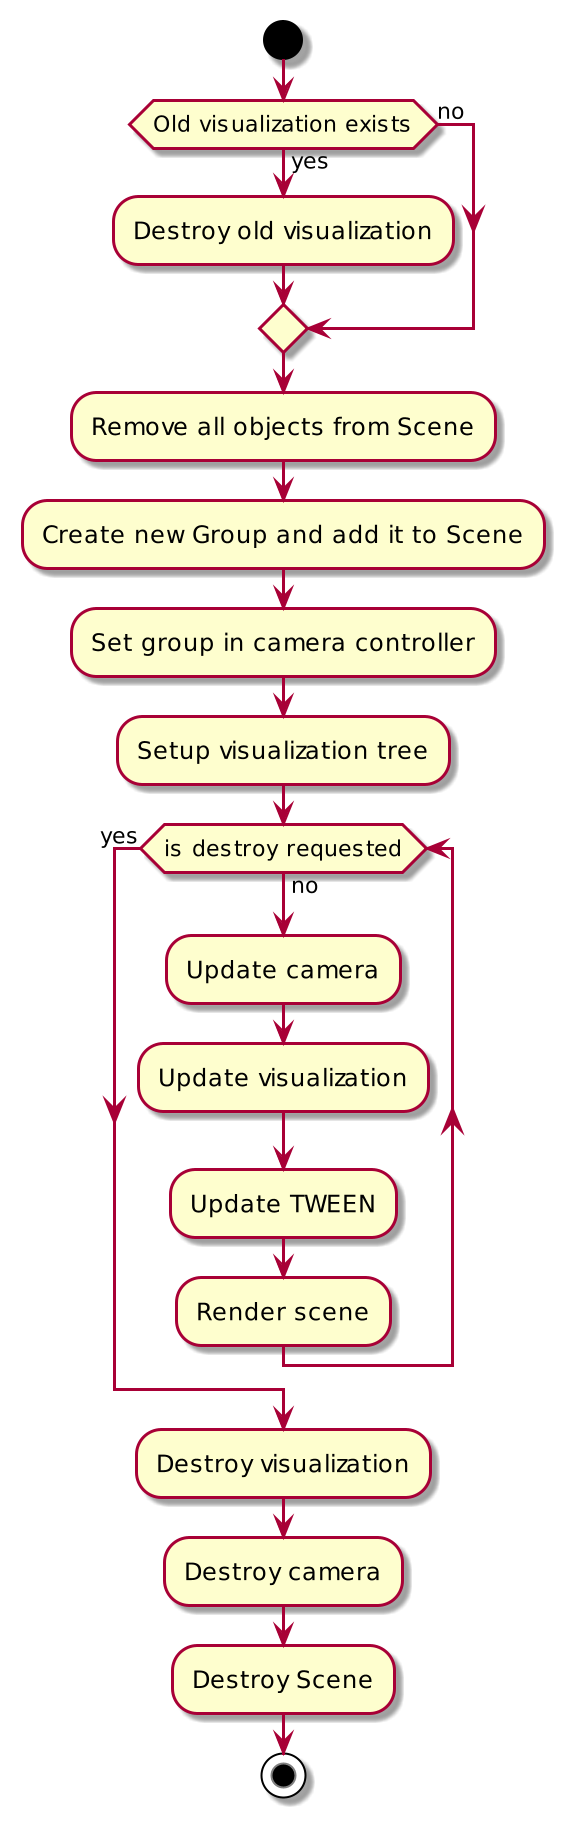

The diagram above was rendered by PlantUML. Its source (embedded in the PNG):
@startuml
scale 2
start

if(Old visualization exists) then (yes)
:Destroy old visualization;
else (no)
endif
:Remove all objects from Scene;
:Create new Group and add it to Scene;
:Set group in camera controller;

:Setup visualization tree;

while(is destroy requested) is (no)

:Update camera;
:Update visualization;
:Update TWEEN;
:Render scene;

endwhile (yes)

:Destroy visualization;
:Destroy camera;
:Destroy Scene;

stop
@enduml